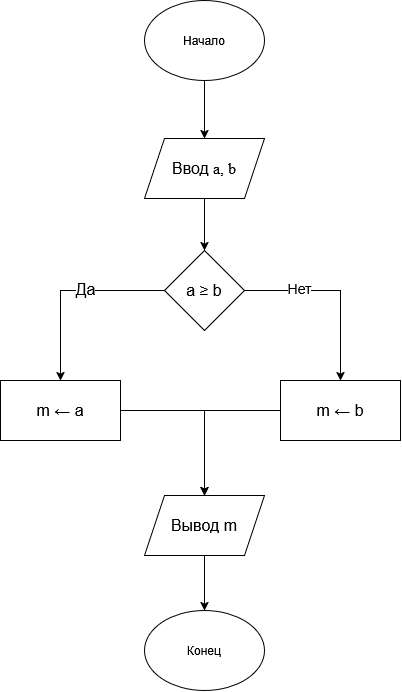

The diagram above was exported from draw.io. Its source (the exported page's mxGraphModel, read from the mxfile embedded in the PNG):
<mxGraphModel dx="1373" dy="787" grid="1" gridSize="10" guides="1" tooltips="1" connect="1" arrows="1" fold="1" page="1" pageScale="1" pageWidth="827" pageHeight="1169" math="0" shadow="0">
  <root>
    <mxCell id="0" />
    <mxCell id="1" parent="0" />
    <mxCell id="TmQV3nucCC8LxxmcjlPc-29" edge="1" parent="1" source="TmQV3nucCC8LxxmcjlPc-1" style="edgeStyle=orthogonalEdgeStyle;rounded=0;orthogonalLoop=1;jettySize=auto;html=1;entryX=0.5;entryY=0;entryDx=0;entryDy=0;" target="TmQV3nucCC8LxxmcjlPc-3">
      <mxGeometry relative="1" as="geometry" />
    </mxCell>
    <mxCell id="TmQV3nucCC8LxxmcjlPc-1" parent="1" style="ellipse;whiteSpace=wrap;html=1;shapeInside=1;" value="&lt;div&gt;&lt;br&gt;&lt;/div&gt;&lt;div&gt;&lt;br&gt;&lt;/div&gt;&lt;div&gt;Начало&lt;/div&gt;" vertex="1">
      <mxGeometry height="80" width="120" x="354" y="30" as="geometry" />
    </mxCell>
    <mxCell id="TmQV3nucCC8LxxmcjlPc-2" parent="1" style="ellipse;whiteSpace=wrap;html=1;shapeInside=1;" value="&lt;div&gt;&lt;br&gt;&lt;/div&gt;&lt;div&gt;&lt;br&gt;&lt;/div&gt;&lt;div&gt;Конец&lt;/div&gt;" vertex="1">
      <mxGeometry height="80" width="120" x="354" y="640" as="geometry" />
    </mxCell>
    <mxCell id="TmQV3nucCC8LxxmcjlPc-43" edge="1" parent="1" source="TmQV3nucCC8LxxmcjlPc-3" style="edgeStyle=orthogonalEdgeStyle;rounded=0;orthogonalLoop=1;jettySize=auto;html=1;entryX=0.5;entryY=0;entryDx=0;entryDy=0;" target="TmQV3nucCC8LxxmcjlPc-40">
      <mxGeometry relative="1" as="geometry" />
    </mxCell>
    <mxCell id="TmQV3nucCC8LxxmcjlPc-3" parent="1" style="shape=parallelogram;perimeter=parallelogramPerimeter;whiteSpace=wrap;html=1;shapeInside=1;fixedSize=1;" value="&lt;span style=&quot;font-size:12.0pt;line-height:107%;&lt;br/&gt;font-family:&amp;quot;Times New Roman&amp;quot;,serif;mso-fareast-font-family:&amp;quot;Times New Roman&amp;quot;;&lt;br/&gt;mso-ansi-language:RU;mso-fareast-language:RU;mso-bidi-language:AR-SA&quot;&gt;Ввод&lt;/span&gt;&lt;span lang=&quot;EN-US&quot; style=&quot;font-size:12.0pt;line-height:107%;font-family:&amp;quot;Times New Roman&amp;quot;,serif;&lt;br/&gt;mso-fareast-font-family:&amp;quot;Times New Roman&amp;quot;;mso-ansi-language:EN-US;mso-fareast-language:&lt;br/&gt;RU;mso-bidi-language:AR-SA&quot;&gt; a, b&lt;/span&gt;" vertex="1">
      <mxGeometry height="60" width="120" x="354" y="168" as="geometry" />
    </mxCell>
    <mxCell id="TmQV3nucCC8LxxmcjlPc-27" edge="1" parent="1" source="TmQV3nucCC8LxxmcjlPc-22" style="edgeStyle=orthogonalEdgeStyle;rounded=0;orthogonalLoop=1;jettySize=auto;html=1;entryX=0.5;entryY=0;entryDx=0;entryDy=0;" target="TmQV3nucCC8LxxmcjlPc-2">
      <mxGeometry relative="1" as="geometry" />
    </mxCell>
    <mxCell id="TmQV3nucCC8LxxmcjlPc-22" parent="1" style="shape=parallelogram;perimeter=parallelogramPerimeter;whiteSpace=wrap;html=1;shapeInside=1;fixedSize=1;" value="&lt;span style=&quot;font-size:12.0pt;line-height:107%;&lt;br/&gt;font-family:&amp;quot;Times New Roman&amp;quot;,serif;mso-fareast-font-family:&amp;quot;Times New Roman&amp;quot;;&lt;br/&gt;mso-ansi-language:RU;mso-fareast-language:RU;mso-bidi-language:AR-SA&quot;&gt;Вывод m&lt;/span&gt;" vertex="1">
      <mxGeometry height="60" width="120" x="354" y="525" as="geometry" />
    </mxCell>
    <mxCell id="TmQV3nucCC8LxxmcjlPc-44" edge="1" parent="1" source="TmQV3nucCC8LxxmcjlPc-40" style="edgeStyle=orthogonalEdgeStyle;rounded=0;orthogonalLoop=1;jettySize=auto;html=1;entryX=0.5;entryY=0;entryDx=0;entryDy=0;" target="TmQV3nucCC8LxxmcjlPc-41">
      <mxGeometry relative="1" as="geometry" />
    </mxCell>
    <mxCell id="TmQV3nucCC8LxxmcjlPc-48" connectable="0" parent="TmQV3nucCC8LxxmcjlPc-44" style="edgeLabel;html=1;align=center;verticalAlign=middle;resizable=0;points=[];" value="&lt;font style=&quot;font-size: 16px;&quot;&gt;Да&lt;/font&gt;" vertex="1">
      <mxGeometry relative="1" x="-0.1753" y="-2" as="geometry">
        <mxPoint as="offset" />
      </mxGeometry>
    </mxCell>
    <mxCell id="TmQV3nucCC8LxxmcjlPc-45" edge="1" parent="1" source="TmQV3nucCC8LxxmcjlPc-40" style="edgeStyle=orthogonalEdgeStyle;rounded=0;orthogonalLoop=1;jettySize=auto;html=1;entryX=0.5;entryY=0;entryDx=0;entryDy=0;" target="TmQV3nucCC8LxxmcjlPc-42">
      <mxGeometry relative="1" as="geometry" />
    </mxCell>
    <mxCell id="TmQV3nucCC8LxxmcjlPc-49" connectable="0" parent="TmQV3nucCC8LxxmcjlPc-45" style="edgeLabel;html=1;align=center;verticalAlign=middle;resizable=0;points=[];" value="&lt;font style=&quot;font-size: 14px;&quot;&gt;Нет&lt;/font&gt;" vertex="1">
      <mxGeometry relative="1" x="-0.4194" y="3" as="geometry">
        <mxPoint as="offset" />
      </mxGeometry>
    </mxCell>
    <mxCell id="TmQV3nucCC8LxxmcjlPc-40" parent="1" style="rhombus;whiteSpace=wrap;html=1;shapeInside=1;" value="&lt;div&gt;&lt;br&gt;&lt;/div&gt;&lt;div&gt;&lt;br&gt;&lt;/div&gt;&lt;div&gt;&lt;span style=&quot;font-size:12.0pt;line-height:107%;&lt;br/&gt;font-family:&amp;quot;Times New Roman&amp;quot;,serif;mso-fareast-font-family:&amp;quot;Times New Roman&amp;quot;;&lt;br/&gt;mso-ansi-language:RU;mso-fareast-language:RU;mso-bidi-language:AR-SA&quot;&gt;a ≥ b&lt;/span&gt;&lt;/div&gt;" vertex="1">
      <mxGeometry height="80" width="80" x="374" y="280" as="geometry" />
    </mxCell>
    <mxCell id="TmQV3nucCC8LxxmcjlPc-46" edge="1" parent="1" source="TmQV3nucCC8LxxmcjlPc-41" style="edgeStyle=orthogonalEdgeStyle;rounded=0;orthogonalLoop=1;jettySize=auto;html=1;entryX=0.5;entryY=0;entryDx=0;entryDy=0;" target="TmQV3nucCC8LxxmcjlPc-22">
      <mxGeometry relative="1" x="0.0059" as="geometry" />
    </mxCell>
    <mxCell id="TmQV3nucCC8LxxmcjlPc-41" parent="1" style="rounded=0;whiteSpace=wrap;html=1;" value="&lt;span style=&quot;font-size:12.0pt;line-height:107%;&lt;br/&gt;font-family:&amp;quot;Times New Roman&amp;quot;,serif;mso-fareast-font-family:&amp;quot;Times New Roman&amp;quot;;&lt;br/&gt;mso-ansi-language:RU;mso-fareast-language:RU;mso-bidi-language:AR-SA&quot;&gt;m ← a&lt;/span&gt;" vertex="1">
      <mxGeometry height="60" width="120" x="210" y="410" as="geometry" />
    </mxCell>
    <mxCell id="TmQV3nucCC8LxxmcjlPc-47" edge="1" parent="1" source="TmQV3nucCC8LxxmcjlPc-42" style="edgeStyle=orthogonalEdgeStyle;rounded=0;orthogonalLoop=1;jettySize=auto;html=1;entryX=0.5;entryY=0;entryDx=0;entryDy=0;" target="TmQV3nucCC8LxxmcjlPc-22">
      <mxGeometry relative="1" as="geometry" />
    </mxCell>
    <mxCell id="TmQV3nucCC8LxxmcjlPc-42" parent="1" style="rounded=0;whiteSpace=wrap;html=1;" value="&lt;span style=&quot;font-size:12.0pt;line-height:107%;&lt;br/&gt;font-family:&amp;quot;Times New Roman&amp;quot;,serif;mso-fareast-font-family:&amp;quot;Times New Roman&amp;quot;;&lt;br/&gt;mso-ansi-language:RU;mso-fareast-language:RU;mso-bidi-language:AR-SA&quot;&gt;m ← b&lt;/span&gt;" vertex="1">
      <mxGeometry height="60" width="120" x="490" y="410" as="geometry" />
    </mxCell>
  </root>
</mxGraphModel>